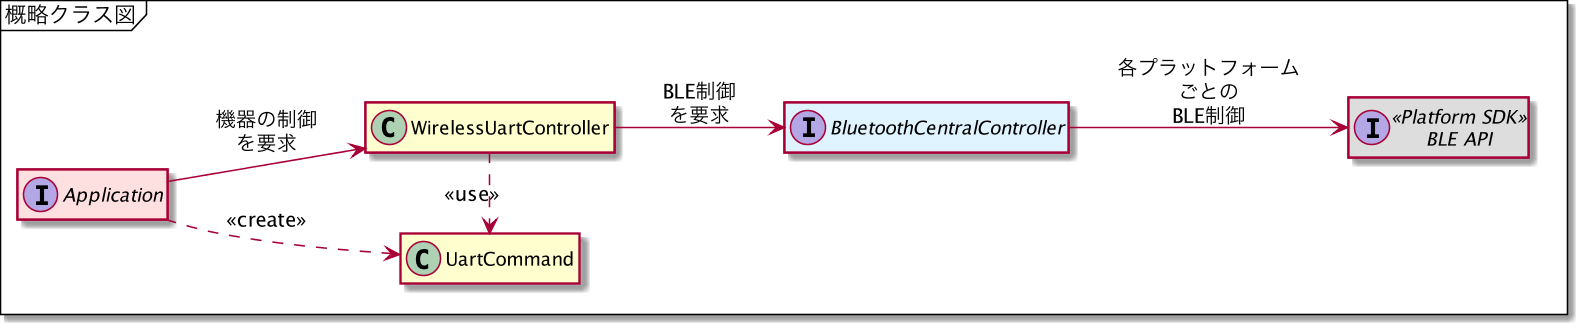

The diagram above was rendered by PlantUML. Its source (embedded in the PNG):
@startuml classes_introduction_summary
skinparamlocked dpi 150

mainframe 概略クラス図

left to right direction

hide empty field
hide empty method

interface Application #ffe0e0

class WirelessUartController #fefece {
}

interface BluetoothCentralController #e0f4ff {
}

interface "BLE API" as BLEAPI <<Platform SDK>>  #dddddd {
}

Application --> WirelessUartController: 機器の制御\nを要求
Application .r.> UartCommand: <<create>>
WirelessUartController --> BluetoothCentralController: BLE制御\nを要求
BluetoothCentralController --> BLEAPI: 各プラットフォーム\nごとの\nBLE制御

WirelessUartController .r.> UartCommand: <<use>>

@enduml